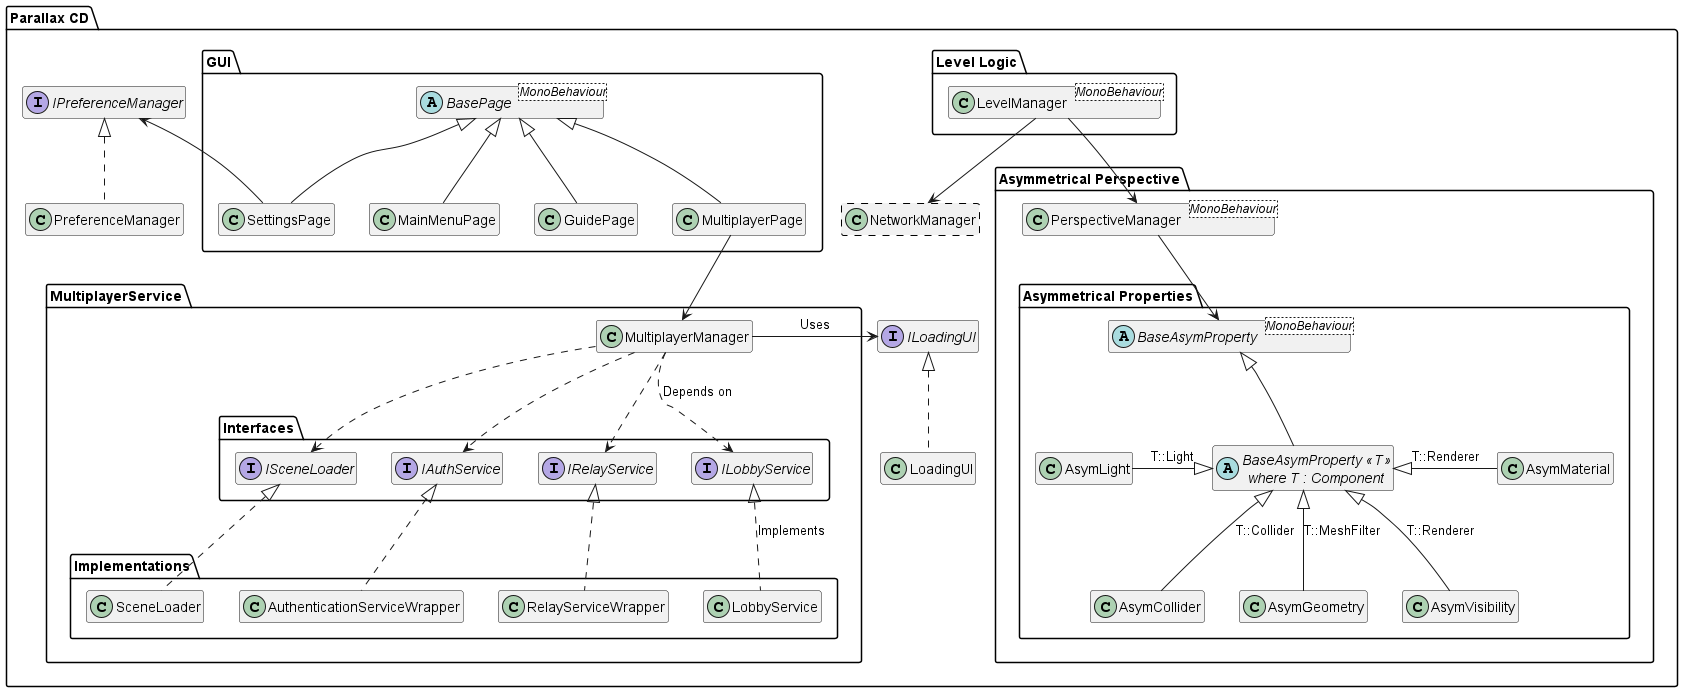

The diagram above was rendered by PlantUML. Its source (embedded in the PNG):
@startuml FullCD

hide members

package "Parallax CD" 
{
    !include LevelLogic/LevelLogicCD.puml
    !include Asymmetrical Perspective/AsymmetricalPerspectiveCD.puml
    !include Multiplayer/MultiplayerCD.puml
    !include GUI/guiCD.puml

    class NetworkManager #line.dashed:black

    LevelManager --> PerspectiveManager
    LevelManager --> NetworkManager
    MultiplayerPage --> MultiplayerManager
}

@enduml